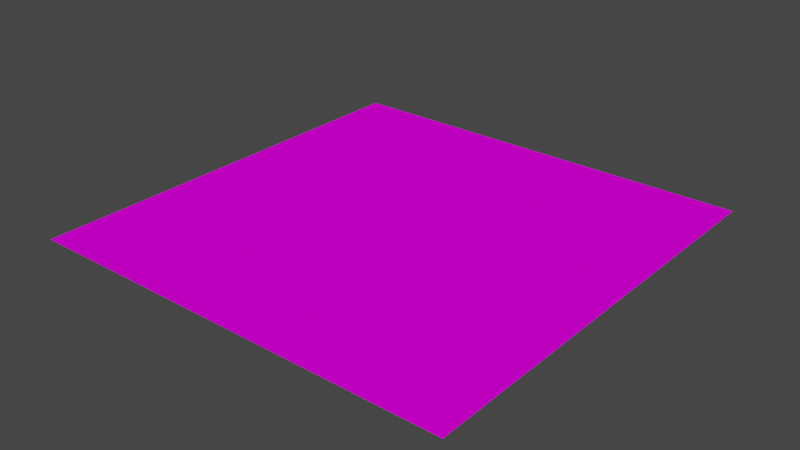 # Source: ground-plane.blend  (saved by Blender 3.4.6; exported with 4.5.12 LTS)
import bpy
from mathutils import Matrix  # noqa: F401  (used for matrix-valued properties, if any)

bpy.ops.wm.read_factory_settings(use_empty=True)
scene = bpy.context.scene
scene.name = 'Scene'

# ---- collections
col_collection = bpy.data.collections.new('Collection'); scene.collection.children.link(col_collection)

# ---- images (referenced by path relative to the original .blend; pixels are not part of the script)
import os
ASSET_DIR = os.environ.get("B2B_ASSET_DIR", "")  # directory of the original .blend (textures are referenced by path, not embedded)
HERE = os.path.dirname(os.path.abspath(__file__))  # packed textures are extracted next to this script under _unpacked/

def load_image(name, relpath, width, height, colorspace="sRGB"):
    """Load a texture the original file referenced (path relative to the .blend, or extracted next to this script)."""
    p = next((c for c in (os.path.join(HERE, relpath), os.path.join(ASSET_DIR, relpath)) if relpath and os.path.exists(c)), "")
    if p:
        img = bpy.data.images.load(p, check_existing=True)
        img.name = name
    else:  # same state as the original file: an image datablock whose file is absent (Cycles renders it pink)
        img = bpy.data.images.new(name, width, height)
        img.source = "FILE"
        img.filepath = "//" + (relpath or name)
    img.colorspace_settings.name = colorspace
    return img
img_sand_jpg = load_image('sand.jpg', 'sand.jpg', 1024, 1024, 'sRGB')

# ---- materials (node trees are filled in below, after node groups)
mat_material_001 = bpy.data.materials.new('Material.001')
mat_material_001.use_transparent_shadow = False

# ---- material node trees
mat_material_001.use_nodes = True; mat_material_001.node_tree.nodes.clear()
_N = mat_material_001.node_tree.nodes; _L = mat_material_001.node_tree.links
n0 = _N.new('ShaderNodeOutputMaterial'); n0.name = 'Material Output'; n0.location = (460, 300)
n1 = _N.new('ShaderNodeBsdfDiffuse'); n1.name = 'Diffuse BSDF'; n1.location = (-89, 176)
n2 = _N.new('ShaderNodeTexImage'); n2.name = 'Image Texture'; n2.location = (-396, 213)
n2.image = img_sand_jpg
_L.new(n1.outputs[0], n0.inputs[0])
_L.new(n2.outputs[0], n1.inputs[0])
n0.is_active_output = True

# ---- world
world_world = bpy.data.worlds.new('World'); scene.world = world_world
world_world.use_nodes = True; world_world.node_tree.nodes.clear()
_N = world_world.node_tree.nodes; _L = world_world.node_tree.links
n0 = _N.new('ShaderNodeOutputWorld'); n0.name = 'World Output'; n0.location = (300, 300)
n1 = _N.new('ShaderNodeBackground'); n1.name = 'Background'; n1.location = (10, 300)
n1.inputs[0].default_value = (0.05088, 0.05088, 0.05088, 1.0)
_L.new(n1.outputs[0], n0.inputs[0])
n0.is_active_output = True
world_world.color = (0.05088, 0.05088, 0.05088)
world_world.use_sun_shadow = False
world_world.sun_shadow_jitter_overblur = 0.0

# ---- meshes
me_plane = bpy.data.meshes.new('Plane')
me_plane.from_pydata([(-100.0, -100.0, 0.0), (100.0, -100.0, 0.0), (-100.0, 100.0, 0.0), (100.0, 100.0, 0.0)], [], [(0, 1, 3, 2)])
_uv = me_plane.uv_layers.new(name='UVMap')
_uv.uv.foreach_set('vector', [75.5, 75.5, -74.5, 75.5, -74.5, -74.5, 75.5, -74.5])
me_plane.materials.append(mat_material_001)
me_plane.update()

# ---- objects
ob_plane = bpy.data.objects.new('Plane', me_plane)

# ---- transforms, parenting, visibility, modifiers, constraints
ob_plane.location = (0.0, 0.0, 0.0)
ob_plane.scale = (10.0, 10.0, 10.0)

# ---- collection membership
col_collection.objects.link(ob_plane)

# ---- scene / render settings (as saved in the file)
scene.frame_start = 1; scene.frame_end = 250; scene.frame_set(1)
scene.render.engine = 'BLENDER_EEVEE_NEXT'
scene.cycles.sampling_pattern = 'TABULATED_SOBOL'
scene.cycles.use_light_tree = False
scene.view_settings.view_transform = 'Filmic'
bpy.context.view_layer.update()

# ---- added for rendering (the .blend has no active camera and no usable light): camera, sun
cam_auto = bpy.data.cameras.new('AutoCamera')
cam_auto.lens = 50.0
cam_auto.sensor_width = 36.0
cam_auto.clip_end = 45926.9
ob_auto_camera = bpy.data.objects.new('AutoCamera', cam_auto)
scene.collection.objects.link(ob_auto_camera)
ob_auto_camera.location = (2616.93, -3140.32, 2093.54)
ob_auto_camera.rotation_euler = (1.09748, -7.21219e-08, 0.694738)
scene.camera = ob_auto_camera
light_auto_sun = bpy.data.lights.new('AutoSun', 'SUN')
light_auto_sun.energy = 3.0
light_auto_sun.angle = 0.0523599
ob_auto_sun = bpy.data.objects.new('AutoSun', light_auto_sun)
scene.collection.objects.link(ob_auto_sun)
ob_auto_sun.rotation_euler = (0.872665, 0.174533, 0.523599)
bpy.context.view_layer.update()
